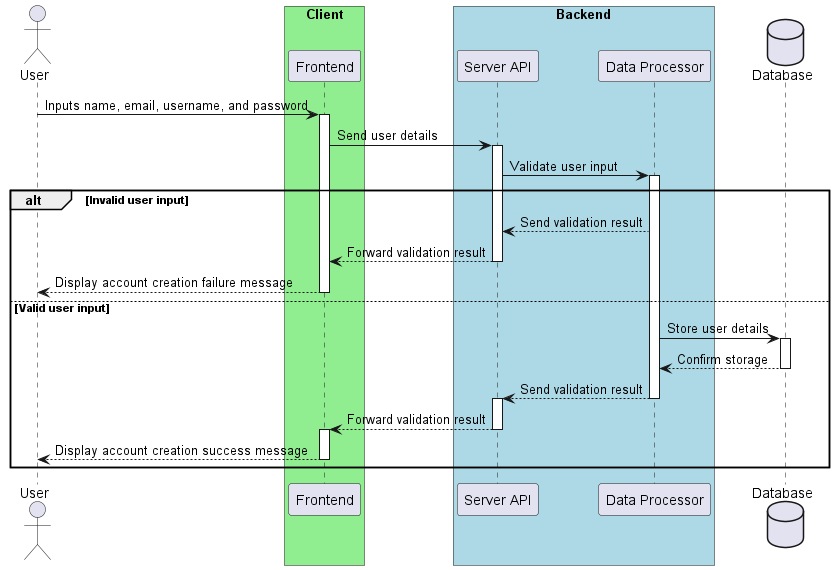

The diagram above was rendered by PlantUML. Its source (embedded in the PNG):
@startuml user-authentication-sequence-diagram
actor User
box "Client" #LightGreen
participant "Frontend" as FE
end box
box "Backend" #LightBlue
participant "Server API" as Server_API
participant "Data Processor" as DP
end box
database "Database" as DB

User -> FE: Inputs name, email, username, and password
activate FE
FE -> Server_API: Send user details
activate Server_API
Server_API -> DP: Validate user input
activate DP
alt Invalid user input
DP --> Server_API: Send validation result
Server_API --> FE: Forward validation result
deactivate Server_API
FE --> User: Display account creation failure message
deactivate FE

else Valid user input
DP -> DB: Store user details
activate DB
DB --> DP: Confirm storage
deactivate DB
DP --> Server_API: Send validation result
deactivate DP
activate Server_API
Server_API --> FE: Forward validation result
deactivate Server_API
activate FE
FE --> User: Display account creation success message
deactivate FE
end

@enduml